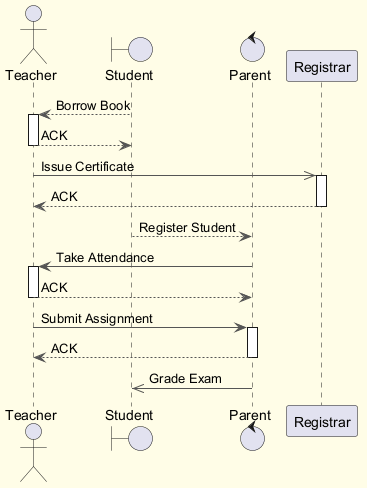

The diagram above was rendered by PlantUML. Its source (embedded in the PNG):
@startuml
skinparam backgroundColor #FFFDE7
skinparam classBackgroundColor #FFF9C4
skinparam classBorderColor #F57F17
skinparam ArrowColor #555555
actor "Teacher" as T
boundary "Student" as S
control "Parent" as P
participant "Registrar" as R
S --> T : Borrow Book
activate T
T --> S : ACK
deactivate T
T ->> R : Issue Certificate
activate R
R --> T : ACK
deactivate R
S --> P : Register Student
P -> T : Take Attendance
activate T
T --> P : ACK
deactivate T
T -> P : Submit Assignment
activate P
P --> T : ACK
deactivate P
P ->> S : Grade Exam
@enduml